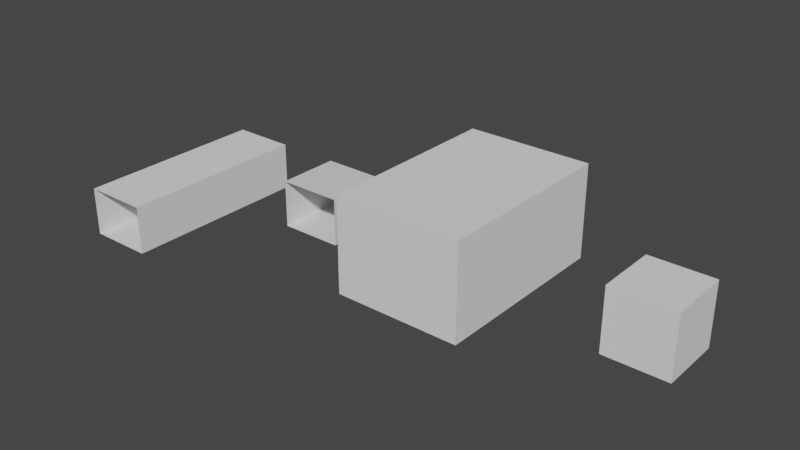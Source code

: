# Source: world.blend  (saved by Blender 2.91.10; exported with 4.5.12 LTS)
import bpy
from mathutils import Matrix  # noqa: F401  (used for matrix-valued properties, if any)

bpy.ops.wm.read_factory_settings(use_empty=True)
scene = bpy.context.scene
scene.name = 'Scene'

# ---- collections
col_collection = bpy.data.collections.new('Collection'); scene.collection.children.link(col_collection)

# ---- materials (node trees are filled in below, after node groups)
mat_material = bpy.data.materials.new('Material')
mat_material.alpha_threshold = 0.0
mat_material.use_transparent_shadow = False
mat_material.line_color = (0.0, 0.0, 0.0, 1.0)

# ---- material node trees
mat_material.use_nodes = True; mat_material.node_tree.nodes.clear()
_N = mat_material.node_tree.nodes; _L = mat_material.node_tree.links
n0 = _N.new('ShaderNodeOutputMaterial'); n0.name = 'Material Output'; n0.location = (300, 300)
n1 = _N.new('ShaderNodeBsdfPrincipled'); n1.name = 'Principled BSDF'; n1.location = (10, 300)
n1.distribution = 'GGX'
n1.subsurface_method = 'BURLEY'
n1.inputs[2].default_value = 0.4
n1.inputs[3].default_value = 1.45
n1.inputs[27].default_value = (0.0, 0.0, 0.0, 1.0)
n1.inputs[28].default_value = 1.0
_L.new(n1.outputs[0], n0.inputs[0])
n0.is_active_output = True

# ---- world
world_world = bpy.data.worlds.new('World'); scene.world = world_world
world_world.use_nodes = True; world_world.node_tree.nodes.clear()
_N = world_world.node_tree.nodes; _L = world_world.node_tree.links
n0 = _N.new('ShaderNodeOutputWorld'); n0.name = 'World Output'; n0.location = (300, 300)
n1 = _N.new('ShaderNodeBackground'); n1.name = 'Background'; n1.location = (10, 300)
n1.inputs[0].default_value = (0.05088, 0.05088, 0.05088, 1.0)
_L.new(n1.outputs[0], n0.inputs[0])
n0.is_active_output = True
world_world.color = (0.05088, 0.05088, 0.05088)
world_world.use_sun_shadow = False
world_world.sun_shadow_jitter_overblur = 0.0

# ---- meshes
me_cube = bpy.data.meshes.new('Cube')
me_cube.from_pydata([(1.0, 1.0, 1.5), (1.0, 1.0, 0.0), (1.0, -1.0, 1.5), (1.0, -1.0, 0.0), (-1.0, 1.0, 1.5), (-1.0, 1.0, 0.0), (-1.0, -1.0, 1.5), (-1.0, -1.0, 0.0)], [], [(0, 4, 6, 2), (7, 6, 4, 5), (5, 1, 3, 7), (1, 0, 2, 3)])
_uv = me_cube.uv_layers.new(name='UVMap')
_uv.uv.foreach_set('vector', [0.625, 0.5, 0.875, 0.5, 0.875, 0.75, 0.625, 0.75, 0.375, 0.0, 0.625, 0.0, 0.625, 0.25, 0.375, 0.25, 0.125, 0.5, 0.375, 0.5, 0.375, 0.75, 0.125, 0.75, 0.375, 0.5, 0.625, 0.5, 0.625, 0.75, 0.375, 0.75])
me_cube.materials.append(mat_material)
me_cube.use_remesh_preserve_volume = False
me_cube.use_remesh_preserve_attributes = False
me_cube.use_mirror_vertex_groups = False
me_cube.update()
me_cube_001 = bpy.data.meshes.new('Cube.001')
me_cube_001.from_pydata([(-1.0, -3.0, 0.0), (-1.0, -3.0, 1.5), (-1.0, 3.0, 0.0), (-1.0, 3.0, 1.5), (1.0, -3.0, 0.0), (1.0, -3.0, 1.5), (1.0, 3.0, 0.0), (1.0, 3.0, 1.5)], [], [(0, 1, 3, 2), (6, 7, 5, 4), (2, 6, 4, 0), (7, 3, 1, 5)])
_uv = me_cube_001.uv_layers.new(name='UVMap')
_uv.uv.foreach_set('vector', [0.375, 0.0, 0.625, 0.0, 0.625, 0.25, 0.375, 0.25, 0.375, 0.5, 0.625, 0.5, 0.625, 0.75, 0.375, 0.75, 0.125, 0.5, 0.375, 0.5, 0.375, 0.75, 0.125, 0.75, 0.625, 0.5, 0.875, 0.5, 0.875, 0.75, 0.625, 0.75])
me_cube_001.use_remesh_fix_poles = True
me_cube_001.use_remesh_preserve_attributes = False
me_cube_001.use_mirror_vertex_groups = False
me_cube_001.update()
me_cube_002 = bpy.data.meshes.new('Cube.002')
me_cube_002.from_pydata([(-2.0, -3.0, 0.0), (-2.0, -3.0, 3.0), (-2.0, 3.0, 0.0), (-2.0, 3.0, 3.0), (2.0, -3.0, 0.0), (2.0, -3.0, 3.0), (2.0, 3.0, 0.0), (2.0, 3.0, 3.0)], [], [(0, 1, 3, 2), (2, 3, 7, 6), (6, 7, 5, 4), (4, 5, 1, 0), (2, 6, 4, 0), (7, 3, 1, 5)])
_uv = me_cube_002.uv_layers.new(name='UVMap')
_uv.uv.foreach_set('vector', [0.375, 0.0, 0.625, 0.0, 0.625, 0.25, 0.375, 0.25, 0.375, 0.25, 0.625, 0.25, 0.625, 0.5, 0.375, 0.5, 0.375, 0.5, 0.625, 0.5, 0.625, 0.75, 0.375, 0.75, 0.375, 0.75, 0.625, 0.75, 0.625, 1.0, 0.375, 1.0, 0.125, 0.5, 0.375, 0.5, 0.375, 0.75, 0.125, 0.75, 0.625, 0.5, 0.875, 0.5, 0.875, 0.75, 0.625, 0.75])
me_cube_002.use_remesh_fix_poles = True
me_cube_002.use_remesh_preserve_attributes = False
me_cube_002.use_mirror_vertex_groups = False
me_cube_002.update()
me_cube_003 = bpy.data.meshes.new('Cube.003')
me_cube_003.from_pydata([(-1.0, -1.0, 0.0), (-1.0, -1.0, 2.0), (-1.0, 1.0, 0.0), (-1.0, 1.0, 2.0), (1.0, -1.0, 0.0), (1.0, -1.0, 2.0), (1.0, 1.0, 0.0), (1.0, 1.0, 2.0)], [], [(0, 1, 3, 2), (2, 3, 7, 6), (6, 7, 5, 4), (4, 5, 1, 0), (2, 6, 4, 0), (7, 3, 1, 5)])
_uv = me_cube_003.uv_layers.new(name='UVMap')
_uv.uv.foreach_set('vector', [0.375, 0.0, 0.625, 0.0, 0.625, 0.25, 0.375, 0.25, 0.375, 0.25, 0.625, 0.25, 0.625, 0.5, 0.375, 0.5, 0.375, 0.5, 0.625, 0.5, 0.625, 0.75, 0.375, 0.75, 0.375, 0.75, 0.625, 0.75, 0.625, 1.0, 0.375, 1.0, 0.125, 0.5, 0.375, 0.5, 0.375, 0.75, 0.125, 0.75, 0.625, 0.5, 0.875, 0.5, 0.875, 0.75, 0.625, 0.75])
me_cube_003.use_remesh_fix_poles = True
me_cube_003.use_remesh_preserve_attributes = False
me_cube_003.use_mirror_vertex_groups = False
me_cube_003.update()

# ---- objects
ob_hallway = bpy.data.objects.new('Hallway', me_cube)
ob_longhallway = bpy.data.objects.new('LongHallway', me_cube_001)
ob_cube = bpy.data.objects.new('Cube', me_cube_002)
ob_cube_001 = bpy.data.objects.new('Cube.001', me_cube_003)

# ---- transforms, parenting, visibility, modifiers, constraints
ob_hallway.location = (0.0, 0.0, 0.0)
ob_hallway.lock_rotations_4d = False
ob_hallway.empty_display_type = 'ARROWS'
ob_hallway.lineart.crease_threshold = 0.0
ob_longhallway.location = (-4.0, -2.0, 0.0)
ob_longhallway.lineart.crease_threshold = 0.0
ob_cube.location = (5.0, 0.0, 0.0)
ob_cube.lineart.crease_threshold = 0.0
ob_cube_001.location = (11.0, 0.0, 0.0)
ob_cube_001.lineart.crease_threshold = 0.0

# ---- collection membership
col_collection.objects.link(ob_hallway)
col_collection.objects.link(ob_longhallway)
col_collection.objects.link(ob_cube)
col_collection.objects.link(ob_cube_001)

# ---- scene / render settings (as saved in the file)
scene.frame_start = 1; scene.frame_end = 250; scene.frame_set(1)
scene.render.engine = 'BLENDER_EEVEE_NEXT'
scene.cycles.use_denoising = False
scene.cycles.samples = 128
scene.cycles.sampling_pattern = 'TABULATED_SOBOL'
scene.cycles.use_adaptive_sampling = False
scene.cycles.use_light_tree = False
scene.view_settings.view_transform = 'Filmic'
bpy.context.view_layer.update()

# ---- added for rendering (the .blend has no active camera and no usable light): camera, sun
cam_auto = bpy.data.cameras.new('AutoCamera')
cam_auto.lens = 50.0
cam_auto.sensor_width = 36.0
cam_auto.clip_end = 1000.0
ob_auto_camera = bpy.data.objects.new('AutoCamera', cam_auto)
scene.collection.objects.link(ob_auto_camera)
ob_auto_camera.location = (21.1036, -22.1243, 15.5829)
ob_auto_camera.rotation_euler = (1.09748, -7.21219e-08, 0.694738)
scene.camera = ob_auto_camera
light_auto_sun = bpy.data.lights.new('AutoSun', 'SUN')
light_auto_sun.energy = 3.0
light_auto_sun.angle = 0.0523599
ob_auto_sun = bpy.data.objects.new('AutoSun', light_auto_sun)
scene.collection.objects.link(ob_auto_sun)
ob_auto_sun.rotation_euler = (0.872665, 0.174533, 0.523599)
bpy.context.view_layer.update()
